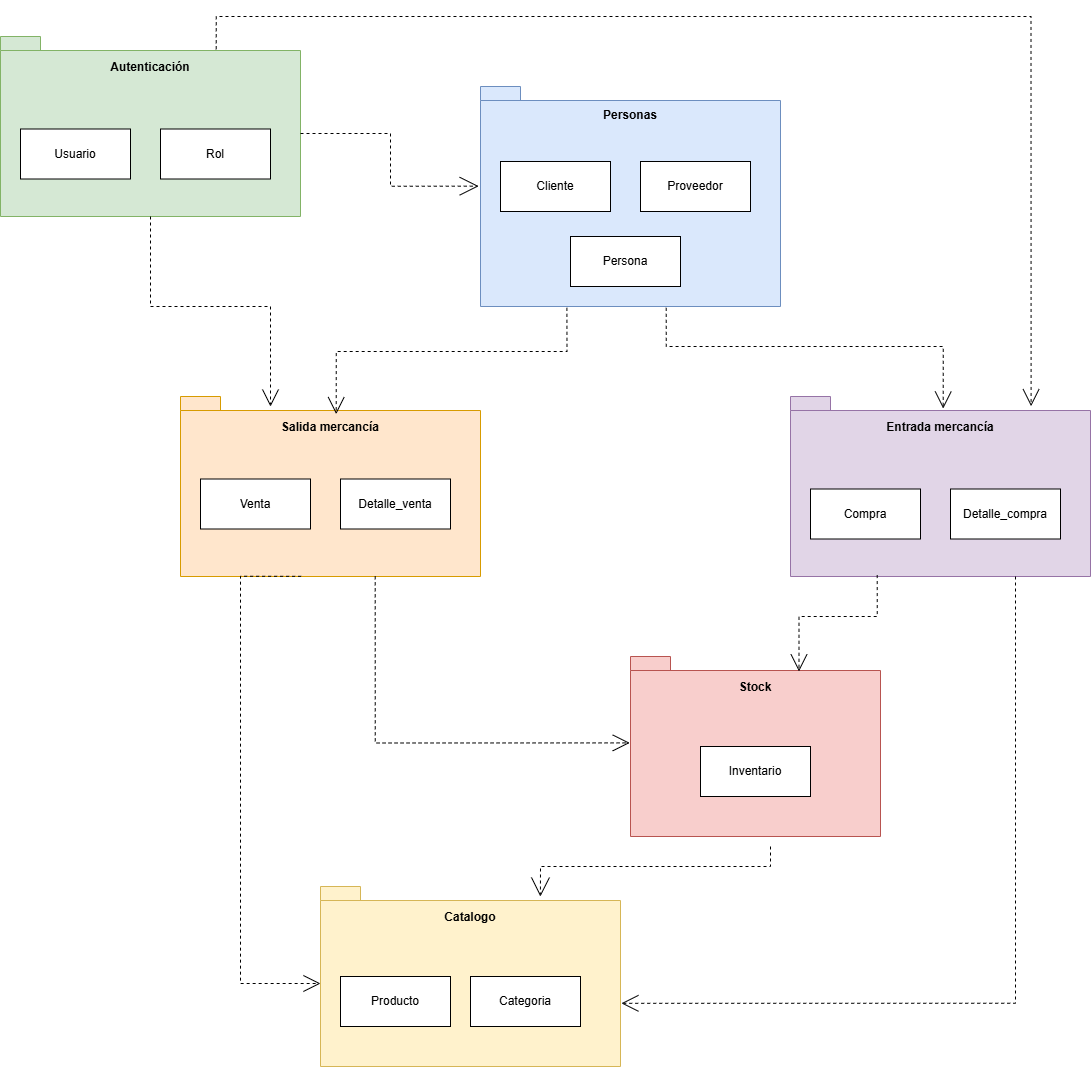

The diagram above was exported from draw.io. Its source (the exported page's mxGraphModel, read from the mxfile embedded in the PNG):
<mxGraphModel dx="2150" dy="1163" grid="1" gridSize="10" guides="1" tooltips="1" connect="1" arrows="1" fold="1" page="1" pageScale="1" pageWidth="827" pageHeight="1169" math="0" shadow="0">
  <root>
    <mxCell id="0" />
    <mxCell id="1" parent="0" />
    <mxCell id="IbtH6XuY6agnZiDHp0-i-1" parent="1" style="shape=folder;fontStyle=1;spacingTop=10;tabWidth=40;tabHeight=14;tabPosition=left;html=1;whiteSpace=wrap;fillColor=#d5e8d4;strokeColor=#82b366;" value="Autenticación&lt;div&gt;&lt;br&gt;&lt;/div&gt;&lt;div&gt;&lt;br&gt;&lt;/div&gt;&lt;div&gt;&lt;br&gt;&lt;/div&gt;&lt;div&gt;&lt;br&gt;&lt;/div&gt;&lt;div&gt;&lt;br&gt;&lt;/div&gt;&lt;div&gt;&lt;br&gt;&lt;/div&gt;&lt;div&gt;&lt;br&gt;&lt;/div&gt;&lt;div&gt;&lt;br&gt;&lt;/div&gt;&lt;div&gt;&lt;br&gt;&lt;/div&gt;" vertex="1">
      <mxGeometry height="180" width="300" x="140" y="80" as="geometry" />
    </mxCell>
    <mxCell id="IbtH6XuY6agnZiDHp0-i-5" parent="1" style="shape=folder;fontStyle=1;spacingTop=10;tabWidth=40;tabHeight=14;tabPosition=left;html=1;whiteSpace=wrap;fillColor=#dae8fc;strokeColor=#6c8ebf;" value="&lt;div&gt;Personas&lt;/div&gt;&lt;div&gt;&lt;br&gt;&lt;/div&gt;&lt;div&gt;&lt;br&gt;&lt;/div&gt;&lt;div&gt;&lt;br&gt;&lt;/div&gt;&lt;div&gt;&lt;br&gt;&lt;/div&gt;&lt;div&gt;&lt;br&gt;&lt;/div&gt;&lt;div&gt;&lt;br&gt;&lt;/div&gt;&lt;div&gt;&lt;br&gt;&lt;/div&gt;&lt;div&gt;&lt;br&gt;&lt;/div&gt;&lt;div&gt;&lt;br&gt;&lt;/div&gt;&lt;div&gt;&lt;br&gt;&lt;/div&gt;&lt;div&gt;&lt;br&gt;&lt;/div&gt;&lt;div&gt;&lt;br&gt;&lt;/div&gt;" vertex="1">
      <mxGeometry height="220" width="300" x="620" y="130" as="geometry" />
    </mxCell>
    <mxCell id="IbtH6XuY6agnZiDHp0-i-10" parent="1" style="shape=folder;fontStyle=1;spacingTop=10;tabWidth=40;tabHeight=14;tabPosition=left;html=1;whiteSpace=wrap;fillColor=#ffe6cc;strokeColor=#d79b00;" value="&lt;div&gt;Salida mercancía&lt;/div&gt;&lt;div&gt;&lt;br&gt;&lt;/div&gt;&lt;div&gt;&lt;br&gt;&lt;/div&gt;&lt;div&gt;&lt;br&gt;&lt;/div&gt;&lt;div&gt;&lt;br&gt;&lt;/div&gt;&lt;div&gt;&lt;br&gt;&lt;/div&gt;&lt;div&gt;&lt;br&gt;&lt;/div&gt;&lt;div&gt;&lt;br&gt;&lt;/div&gt;&lt;div&gt;&lt;br&gt;&lt;/div&gt;&lt;div&gt;&lt;br&gt;&lt;/div&gt;" vertex="1">
      <mxGeometry height="180" width="300" x="320" y="440" as="geometry" />
    </mxCell>
    <mxCell id="IbtH6XuY6agnZiDHp0-i-13" parent="1" style="shape=folder;fontStyle=1;spacingTop=10;tabWidth=40;tabHeight=14;tabPosition=left;html=1;whiteSpace=wrap;fillColor=#e1d5e7;strokeColor=#9673a6;" value="&lt;div&gt;Entrada mercancía&lt;/div&gt;&lt;div&gt;&lt;br&gt;&lt;/div&gt;&lt;div&gt;&lt;br&gt;&lt;/div&gt;&lt;div&gt;&lt;br&gt;&lt;/div&gt;&lt;div&gt;&lt;br&gt;&lt;/div&gt;&lt;div&gt;&lt;br&gt;&lt;/div&gt;&lt;div&gt;&lt;br&gt;&lt;/div&gt;&lt;div&gt;&lt;br&gt;&lt;/div&gt;&lt;div&gt;&lt;br&gt;&lt;/div&gt;&lt;div&gt;&lt;br&gt;&lt;/div&gt;" vertex="1">
      <mxGeometry height="180" width="300" x="930" y="440" as="geometry" />
    </mxCell>
    <mxCell id="IbtH6XuY6agnZiDHp0-i-16" parent="1" style="shape=folder;fontStyle=1;spacingTop=10;tabWidth=40;tabHeight=14;tabPosition=left;html=1;whiteSpace=wrap;fillColor=#fff2cc;strokeColor=#d6b656;" value="&lt;div&gt;Catalogo&lt;/div&gt;&lt;div&gt;&lt;br&gt;&lt;/div&gt;&lt;div&gt;&lt;br&gt;&lt;/div&gt;&lt;div&gt;&lt;br&gt;&lt;/div&gt;&lt;div&gt;&lt;br&gt;&lt;/div&gt;&lt;div&gt;&lt;br&gt;&lt;/div&gt;&lt;div&gt;&lt;br&gt;&lt;/div&gt;&lt;div&gt;&lt;br&gt;&lt;/div&gt;&lt;div&gt;&lt;br&gt;&lt;/div&gt;&lt;div&gt;&lt;br&gt;&lt;/div&gt;" vertex="1">
      <mxGeometry height="180" width="300" x="460" y="930" as="geometry" />
    </mxCell>
    <mxCell id="IbtH6XuY6agnZiDHp0-i-19" parent="1" style="shape=folder;fontStyle=1;spacingTop=10;tabWidth=40;tabHeight=14;tabPosition=left;html=1;whiteSpace=wrap;fillColor=#f8cecc;strokeColor=#b85450;" value="&lt;div&gt;Stock&lt;/div&gt;&lt;div&gt;&lt;br&gt;&lt;/div&gt;&lt;div&gt;&lt;br&gt;&lt;/div&gt;&lt;div&gt;&lt;br&gt;&lt;/div&gt;&lt;div&gt;&lt;br&gt;&lt;/div&gt;&lt;div&gt;&lt;br&gt;&lt;/div&gt;&lt;div&gt;&lt;br&gt;&lt;/div&gt;&lt;div&gt;&lt;br&gt;&lt;/div&gt;&lt;div&gt;&lt;br&gt;&lt;/div&gt;&lt;div&gt;&lt;br&gt;&lt;/div&gt;" vertex="1">
      <mxGeometry height="180" width="250" x="770" y="700" as="geometry" />
    </mxCell>
    <mxCell id="IbtH6XuY6agnZiDHp0-i-22" edge="1" parent="1" source="IbtH6XuY6agnZiDHp0-i-1" style="endArrow=open;html=1;rounded=0;exitX=0;exitY=0;exitDx=300;exitDy=97;exitPerimeter=0;edgeStyle=orthogonalEdgeStyle;dashed=1;endFill=0;endSize=17;entryX=-0.006;entryY=0.453;entryDx=0;entryDy=0;entryPerimeter=0;" target="IbtH6XuY6agnZiDHp0-i-5" value="">
      <mxGeometry height="50" relative="1" width="50" as="geometry">
        <mxPoint x="460" y="290" as="sourcePoint" />
        <mxPoint x="288" y="390" as="targetPoint" />
      </mxGeometry>
    </mxCell>
    <mxCell id="IbtH6XuY6agnZiDHp0-i-23" edge="1" parent="1" style="endArrow=open;html=1;rounded=0;exitX=0.572;exitY=1.02;exitDx=0;exitDy=0;exitPerimeter=0;edgeStyle=orthogonalEdgeStyle;dashed=1;endFill=0;endSize=17;entryX=0.733;entryY=0.056;entryDx=0;entryDy=0;entryPerimeter=0;" target="IbtH6XuY6agnZiDHp0-i-16" value="">
      <mxGeometry height="50" relative="1" width="50" as="geometry">
        <Array as="points">
          <mxPoint x="910" y="910" />
          <mxPoint x="680" y="910" />
        </Array>
        <mxPoint x="910" y="890" as="sourcePoint" />
        <mxPoint x="986" y="1016" as="targetPoint" />
      </mxGeometry>
    </mxCell>
    <mxCell id="IbtH6XuY6agnZiDHp0-i-26" edge="1" parent="1" source="IbtH6XuY6agnZiDHp0-i-5" style="endArrow=open;html=1;rounded=0;exitX=0.288;exitY=1.006;exitDx=0;exitDy=0;exitPerimeter=0;entryX=0.519;entryY=0.098;entryDx=0;entryDy=0;entryPerimeter=0;edgeStyle=orthogonalEdgeStyle;endFill=0;endSize=15;dashed=1;" target="IbtH6XuY6agnZiDHp0-i-10" value="">
      <mxGeometry height="50" relative="1" width="50" as="geometry">
        <mxPoint x="660" y="560" as="sourcePoint" />
        <mxPoint x="710" y="510" as="targetPoint" />
      </mxGeometry>
    </mxCell>
    <mxCell id="IbtH6XuY6agnZiDHp0-i-27" edge="1" parent="1" source="IbtH6XuY6agnZiDHp0-i-5" style="endArrow=open;html=1;rounded=0;entryX=0.509;entryY=0.067;entryDx=0;entryDy=0;entryPerimeter=0;exitX=0.619;exitY=1.006;exitDx=0;exitDy=0;exitPerimeter=0;edgeStyle=orthogonalEdgeStyle;dashed=1;endFill=0;endSize=15;" target="IbtH6XuY6agnZiDHp0-i-13" value="">
      <mxGeometry height="50" relative="1" width="50" as="geometry">
        <Array as="points">
          <mxPoint x="806" y="390" />
          <mxPoint x="1083" y="390" />
        </Array>
        <mxPoint x="660" y="330" as="sourcePoint" />
        <mxPoint x="710" y="280" as="targetPoint" />
      </mxGeometry>
    </mxCell>
    <mxCell id="IbtH6XuY6agnZiDHp0-i-28" edge="1" parent="1" source="IbtH6XuY6agnZiDHp0-i-10" style="endArrow=open;html=1;rounded=0;exitX=0.402;exitY=0.999;exitDx=0;exitDy=0;exitPerimeter=0;entryX=0;entryY=0;entryDx=0;entryDy=97;entryPerimeter=0;edgeStyle=orthogonalEdgeStyle;dashed=1;endSize=15;endFill=0;" target="IbtH6XuY6agnZiDHp0-i-16" value="">
      <mxGeometry height="50" relative="1" width="50" as="geometry">
        <Array as="points">
          <mxPoint x="380" y="620" />
          <mxPoint x="380" y="1027" />
        </Array>
        <mxPoint x="660" y="760" as="sourcePoint" />
        <mxPoint x="710" y="710" as="targetPoint" />
      </mxGeometry>
    </mxCell>
    <mxCell id="IbtH6XuY6agnZiDHp0-i-29" edge="1" parent="1" source="IbtH6XuY6agnZiDHp0-i-10" style="endArrow=open;html=1;rounded=0;exitX=0.649;exitY=0.999;exitDx=0;exitDy=0;exitPerimeter=0;entryX=-0.003;entryY=0.48;entryDx=0;entryDy=0;entryPerimeter=0;edgeStyle=orthogonalEdgeStyle;dashed=1;endSize=15;endFill=0;" target="IbtH6XuY6agnZiDHp0-i-19" value="">
      <mxGeometry height="50" relative="1" width="50" as="geometry">
        <Array as="points">
          <mxPoint x="515" y="786" />
        </Array>
        <mxPoint x="610" y="810" as="sourcePoint" />
        <mxPoint x="660" y="760" as="targetPoint" />
      </mxGeometry>
    </mxCell>
    <mxCell id="IbtH6XuY6agnZiDHp0-i-30" edge="1" parent="1" source="IbtH6XuY6agnZiDHp0-i-13" style="endArrow=open;html=1;rounded=0;exitX=0.289;exitY=0.992;exitDx=0;exitDy=0;exitPerimeter=0;entryX=0.674;entryY=0.083;entryDx=0;entryDy=0;entryPerimeter=0;dashed=1;endFill=0;endSize=15;edgeStyle=orthogonalEdgeStyle;" target="IbtH6XuY6agnZiDHp0-i-19" value="">
      <mxGeometry height="50" relative="1" width="50" as="geometry">
        <mxPoint x="610" y="800" as="sourcePoint" />
        <mxPoint x="660" y="750" as="targetPoint" />
      </mxGeometry>
    </mxCell>
    <mxCell id="IbtH6XuY6agnZiDHp0-i-31" edge="1" parent="1" source="IbtH6XuY6agnZiDHp0-i-13" style="endArrow=open;html=1;rounded=0;exitX=0.75;exitY=1;exitDx=0;exitDy=0;exitPerimeter=0;entryX=1.003;entryY=0.649;entryDx=0;entryDy=0;entryPerimeter=0;edgeStyle=orthogonalEdgeStyle;endFill=0;dashed=1;endSize=15;" target="IbtH6XuY6agnZiDHp0-i-16" value="">
      <mxGeometry height="50" relative="1" width="50" as="geometry">
        <mxPoint x="690" y="910" as="sourcePoint" />
        <mxPoint x="740" y="860" as="targetPoint" />
      </mxGeometry>
    </mxCell>
    <mxCell id="IbtH6XuY6agnZiDHp0-i-32" parent="1" style="html=1;whiteSpace=wrap;" value="Usuario" vertex="1">
      <mxGeometry height="50" width="110" x="160" y="172.5" as="geometry" />
    </mxCell>
    <mxCell id="IbtH6XuY6agnZiDHp0-i-33" parent="1" style="html=1;whiteSpace=wrap;" value="Rol" vertex="1">
      <mxGeometry height="50" width="110" x="300" y="172.5" as="geometry" />
    </mxCell>
    <mxCell id="IbtH6XuY6agnZiDHp0-i-34" parent="1" style="html=1;whiteSpace=wrap;" value="Cliente" vertex="1">
      <mxGeometry height="50" width="110" x="640" y="205" as="geometry" />
    </mxCell>
    <mxCell id="IbtH6XuY6agnZiDHp0-i-35" parent="1" style="html=1;whiteSpace=wrap;" value="Proveedor" vertex="1">
      <mxGeometry height="50" width="110" x="780" y="205" as="geometry" />
    </mxCell>
    <mxCell id="IbtH6XuY6agnZiDHp0-i-36" parent="1" style="html=1;whiteSpace=wrap;" value="Persona" vertex="1">
      <mxGeometry height="50" width="110" x="710" y="280" as="geometry" />
    </mxCell>
    <mxCell id="IbtH6XuY6agnZiDHp0-i-37" parent="1" style="html=1;whiteSpace=wrap;" value="Venta" vertex="1">
      <mxGeometry height="50" width="110" x="340" y="522.5" as="geometry" />
    </mxCell>
    <mxCell id="IbtH6XuY6agnZiDHp0-i-38" parent="1" style="html=1;whiteSpace=wrap;" value="Detalle_venta" vertex="1">
      <mxGeometry height="50" width="110" x="480" y="522.5" as="geometry" />
    </mxCell>
    <mxCell id="IbtH6XuY6agnZiDHp0-i-39" parent="1" style="html=1;whiteSpace=wrap;" value="Compra" vertex="1">
      <mxGeometry height="50" width="110" x="950" y="532.5" as="geometry" />
    </mxCell>
    <mxCell id="IbtH6XuY6agnZiDHp0-i-40" parent="1" style="html=1;whiteSpace=wrap;" value="Detalle_compra" vertex="1">
      <mxGeometry height="50" width="110" x="1090" y="532.5" as="geometry" />
    </mxCell>
    <mxCell id="IbtH6XuY6agnZiDHp0-i-41" parent="1" style="html=1;whiteSpace=wrap;" value="Inventario" vertex="1">
      <mxGeometry height="50" width="110" x="840" y="790" as="geometry" />
    </mxCell>
    <mxCell id="IbtH6XuY6agnZiDHp0-i-42" parent="1" style="html=1;whiteSpace=wrap;" value="Producto" vertex="1">
      <mxGeometry height="50" width="110" x="480" y="1020" as="geometry" />
    </mxCell>
    <mxCell id="IbtH6XuY6agnZiDHp0-i-43" parent="1" style="html=1;whiteSpace=wrap;" value="Categoria" vertex="1">
      <mxGeometry height="50" width="110" x="610" y="1020" as="geometry" />
    </mxCell>
    <mxCell id="IbtH6XuY6agnZiDHp0-i-44" edge="1" parent="1" source="IbtH6XuY6agnZiDHp0-i-1" style="endArrow=open;html=1;rounded=0;exitX=0.5;exitY=1;exitDx=0;exitDy=0;exitPerimeter=0;entryX=0.3;entryY=0.056;entryDx=0;entryDy=0;entryPerimeter=0;edgeStyle=orthogonalEdgeStyle;endFill=0;dashed=1;endSize=15;" target="IbtH6XuY6agnZiDHp0-i-10" value="">
      <mxGeometry height="50" relative="1" width="50" as="geometry">
        <mxPoint x="600" y="430" as="sourcePoint" />
        <mxPoint x="650" y="380" as="targetPoint" />
      </mxGeometry>
    </mxCell>
    <mxCell id="IbtH6XuY6agnZiDHp0-i-45" edge="1" parent="1" source="IbtH6XuY6agnZiDHp0-i-1" style="endArrow=open;html=1;rounded=0;exitX=0.719;exitY=0.071;exitDx=0;exitDy=0;exitPerimeter=0;entryX=0.802;entryY=0.054;entryDx=0;entryDy=0;entryPerimeter=0;edgeStyle=orthogonalEdgeStyle;endFill=0;dashed=1;endSize=15;" target="IbtH6XuY6agnZiDHp0-i-13" value="">
      <mxGeometry height="50" relative="1" width="50" as="geometry">
        <Array as="points">
          <mxPoint x="356" y="60" />
          <mxPoint x="1171" y="60" />
        </Array>
        <mxPoint x="600" y="430" as="sourcePoint" />
        <mxPoint x="650" y="380" as="targetPoint" />
      </mxGeometry>
    </mxCell>
  </root>
</mxGraphModel>